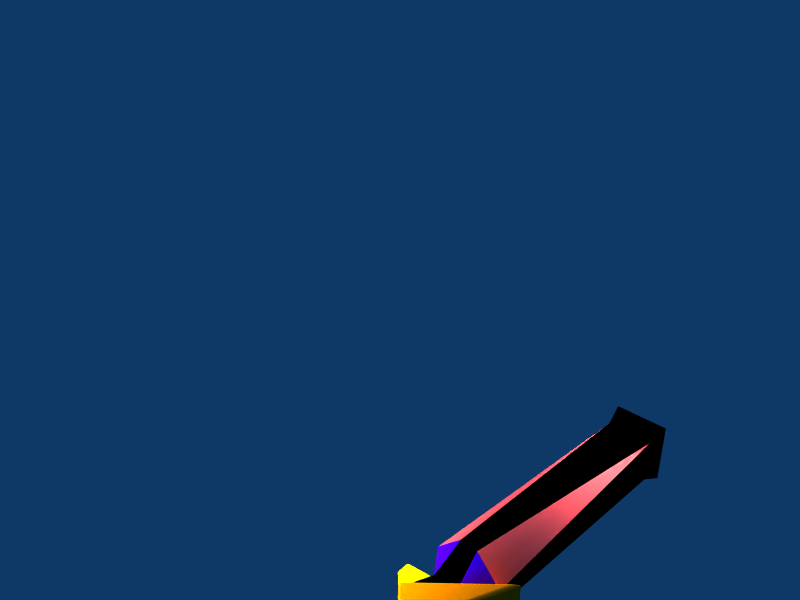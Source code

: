 # Source: sentinel.blend  (saved by Blender 2.43.0; exported with 4.5.12 LTS)
import bpy
from mathutils import Matrix  # noqa: F401  (used for matrix-valued properties, if any)

bpy.ops.wm.read_factory_settings(use_empty=True)
scene = bpy.context.scene
scene.name = 'Scene'

# ---- collections
col_collection_1 = bpy.data.collections.new('Collection 1'); scene.collection.children.link(col_collection_1)

# ---- materials (node trees are filled in below, after node groups)
mat_material_009 = bpy.data.materials.new('Material.009')
mat_material_009.alpha_threshold = 0.0
mat_material_009.diffuse_color = (0.0, 0.0, 0.0, 1.0)
mat_material_009.roughness = 0.5
mat_material_009.line_color = (0.0, 0.0, 0.0, 1.0)
mat_material_005 = bpy.data.materials.new('Material.005')
mat_material_005.alpha_threshold = 0.0
mat_material_005.diffuse_color = (1.0, 1.0, 0.0, 1.0)
mat_material_005.roughness = 0.5
mat_material_005.line_color = (0.0, 0.0, 0.0, 1.0)
mat_material_006 = bpy.data.materials.new('Material.006')
mat_material_006.alpha_threshold = 0.0
mat_material_006.diffuse_color = (0.0, 0.0, 1.0, 1.0)
mat_material_006.roughness = 0.5
mat_material_006.line_color = (0.0, 0.0, 0.0, 1.0)
mat_material_008 = bpy.data.materials.new('Material.008')
mat_material_008.alpha_threshold = 0.0
mat_material_008.diffuse_color = (0.0, 0.0, 0.0, 1.0)
mat_material_008.roughness = 0.5
mat_material_008.line_color = (0.0, 0.0, 0.0, 1.0)
mat_material_003 = bpy.data.materials.new('Material.003')
mat_material_003.alpha_threshold = 0.0
mat_material_003.diffuse_color = (0.8, 0.0, 0.0, 1.0)
mat_material_003.roughness = 0.5
mat_material_003.line_color = (0.0, 0.0, 0.0, 1.0)
mat_material_012 = bpy.data.materials.new('Material.012')
mat_material_012.alpha_threshold = 0.0
mat_material_012.diffuse_color = (0.0, 0.0, 0.0, 1.0)
mat_material_012.roughness = 0.5
mat_material_012.line_color = (0.0, 0.0, 0.0, 1.0)
mat_material = bpy.data.materials.new('Material')
mat_material.alpha_threshold = 0.0
mat_material.diffuse_color = (1.0, 0.4806, 0.0, 1.0)
mat_material.roughness = 0.5
mat_material.line_color = (0.0, 0.0, 0.0, 1.0)
mat_material_001 = bpy.data.materials.new('Material.001')
mat_material_001.alpha_threshold = 0.0
mat_material_001.diffuse_color = (1.0, 1.0, 1.0, 1.0)
mat_material_001.roughness = 0.5
mat_material_001.line_color = (0.0, 0.0, 0.0, 1.0)
mat_material_002 = bpy.data.materials.new('Material.002')
mat_material_002.alpha_threshold = 0.0
mat_material_002.diffuse_color = (1.0, 0.3, 0.3, 1.0)
mat_material_002.roughness = 0.5
mat_material_002.line_color = (0.0, 0.0, 0.0, 1.0)
mat_material_004 = bpy.data.materials.new('Material.004')
mat_material_004.alpha_threshold = 0.0
mat_material_004.diffuse_color = (0.2346, 0.0, 1.0, 1.0)
mat_material_004.roughness = 0.5
mat_material_004.line_color = (0.0, 0.0, 0.0, 1.0)
mat_material_007 = bpy.data.materials.new('Material.007')
mat_material_007.alpha_threshold = 0.0
mat_material_007.diffuse_color = (0.0, 0.0, 0.0, 1.0)
mat_material_007.roughness = 0.5
mat_material_007.line_color = (0.0, 0.0, 0.0, 1.0)

# ---- material node trees

# ---- world
world_world = bpy.data.worlds.new('World'); scene.world = world_world
world_world.color = (0.05656, 0.2208, 0.4)
world_world.use_sun_shadow = False
world_world.sun_shadow_jitter_overblur = 0.0
world_world.cycles.sampling_method = 'MANUAL'
world_world.cycles.sample_map_resolution = 256

# ---- cameras
cam_camera = bpy.data.cameras.new('Camera')
cam_camera.passepartout_alpha = 0.2
cam_camera.clip_end = 100.0
cam_camera.lens = 35.0
cam_camera.ortho_scale = 7.314
cam_camera.show_passepartout = False
cam_camera.show_safe_areas = True
cam_camera.dof.focus_distance = 0.0
cam_camera.dof.aperture_fstop = 128.0

# ---- lights
light_lamp_002 = bpy.data.lights.new('Lamp.002', 'POINT')
light_lamp_002.transmission_factor = 0.0
light_lamp_002.energy = 100.0
light_lamp_002.shadow_buffer_clip_start = 0.5
light_lamp_002.shadow_soft_size = 1.0
light_lamp_002.shadow_maximum_resolution = 0.006
light_lamp_002.use_absolute_resolution = True
light_lamp_002.cycles.use_multiple_importance_sampling = False
light_lamp_001 = bpy.data.lights.new('Lamp.001', 'POINT')
light_lamp_001.transmission_factor = 0.0
light_lamp_001.energy = 100.0
light_lamp_001.shadow_buffer_clip_start = 0.5
light_lamp_001.shadow_soft_size = 1.0
light_lamp_001.shadow_maximum_resolution = 0.006
light_lamp_001.use_absolute_resolution = True
light_lamp_001.cycles.use_multiple_importance_sampling = False
light_lamp = bpy.data.lights.new('Lamp', 'POINT')
light_lamp.transmission_factor = 0.0
light_lamp.energy = 100.0
light_lamp.shadow_buffer_clip_start = 0.5
light_lamp.shadow_soft_size = 1.0
light_lamp.shadow_maximum_resolution = 0.006
light_lamp.use_absolute_resolution = True
light_lamp.cycles.use_multiple_importance_sampling = False
light_spot = bpy.data.lights.new('Spot', 'POINT')
light_spot.transmission_factor = 0.0
light_spot.cutoff_distance = 30.0
light_spot.energy = 100.0
light_spot.shadow_buffer_clip_start = 1.001
light_spot.shadow_soft_size = 1.0
light_spot.shadow_maximum_resolution = 0.006
light_spot.use_absolute_resolution = True
light_spot.cycles.use_multiple_importance_sampling = False

# ---- meshes
me_cube_010 = bpy.data.meshes.new('Cube.010')
me_cube_010.from_pydata([(1.398, 1.41, -1.548), (1.398, 1.133, -1.548), (0.6859, 1.084, -1.119), (0.6863, 1.454, -1.119), (0.8546, 1.525, -0.6829), (0.8546, 1.039, -0.6829), (0.5914, 1.041, -0.6818), (0.5936, 1.525, -0.6826)], [], [(0, 1, 2, 3), (4, 7, 6, 5), (0, 4, 5, 1), (1, 5, 6, 2), (2, 6, 7, 3), (4, 0, 3, 7)])
me_cube_010.materials.append(mat_material_009)
me_cube_010.use_remesh_preserve_volume = False
me_cube_010.use_remesh_preserve_attributes = False
me_cube_010.use_mirror_vertex_groups = False
me_cube_010.update()
me_cube_008 = bpy.data.meshes.new('Cube.008')
me_cube_008.from_pydata([(0.9625, 1.437, -1.097), (0.9629, 1.1, -1.097), (0.5704, 1.128, -1.046), (0.5704, 1.418, -1.046), (0.8745, 1.493, -0.7122), (0.8745, 1.068, -0.7122), (0.5659, 1.149, -0.8763), (0.5659, 1.398, -0.8763), (1.56, 0.792, -5.602), (1.499, 0.9182, -5.271), (0.7862, 0.9182, -5.271), (0.7174, 0.792, -5.602), (1.56, 1.754, -5.602), (1.499, 1.625, -5.271), (0.7862, 1.625, -5.271), (0.7174, 1.754, -5.602), (0.7673, 1.11, -1.075), (0.9689, 1.269, -1.103), (0.767, 1.431, -1.075), (0.5654, 1.273, -1.048), (0.8774, 1.281, -0.7051), (0.7196, 1.104, -0.7906), (0.5618, 1.274, -0.8762), (0.7196, 1.45, -0.7906), (0.9233, 1.078, -0.9038), (0.923, 1.471, -0.904), (0.5636, 1.136, -0.9617), (0.5636, 1.411, -0.962), (0.769, 1.271, -1.086), (0.7178, 1.277, -0.7798), (0.9368, 1.275, -0.9017), (0.7434, 1.094, -0.9328), (0.5499, 1.273, -0.9641), (0.7433, 1.454, -0.933), (0.8757, 1.103, -1.09), (0.6588, 1.118, -1.06), (0.9687, 1.361, -1.103), (0.969, 1.176, -1.103), (0.8753, 1.437, -1.09), (0.6587, 1.426, -1.06), (0.5655, 1.194, -1.047), (0.5655, 1.353, -1.048), (0.8773, 1.399, -0.7052), (0.8774, 1.163, -0.7052), (0.8043, 1.081, -0.7446), (0.6349, 1.127, -0.8367), (0.5618, 1.206, -0.8762), (0.5618, 1.341, -0.8762), (0.8042, 1.478, -0.7446), (0.6349, 1.423, -0.8368), (0.9479, 1.088, -1.011), (0.8985, 1.069, -0.797), (0.9475, 1.455, -1.011), (0.8984, 1.487, -0.7971), (0.5646, 1.13, -1.008), (0.5627, 1.142, -0.9159), (0.5645, 1.417, -1.008), (0.5627, 1.405, -0.9161), (0.769, 1.185, -1.086), (0.8782, 1.269, -1.103), (0.7689, 1.357, -1.086), (0.6596, 1.272, -1.069), (0.634, 1.275, -0.8283), (0.7178, 1.371, -0.78), (0.8016, 1.28, -0.7316), (0.7178, 1.184, -0.78), (0.9111, 1.278, -0.7925), (0.9366, 1.381, -0.9018), (0.9622, 1.271, -1.011), (0.9367, 1.168, -0.9017), (0.7306, 1.093, -0.8564), (0.84, 1.078, -0.9172), (0.7562, 1.097, -1.009), (0.6468, 1.111, -0.9483), (0.55, 1.273, -0.9205), (0.5501, 1.201, -0.964), (0.5501, 1.273, -1.008), (0.5501, 1.346, -0.9641), (0.756, 1.448, -1.009), (0.8398, 1.471, -0.9174), (0.7306, 1.459, -0.8565), (0.6468, 1.436, -0.9486), (0.8783, 1.18, -1.103), (0.8781, 1.358, -1.103), (0.6596, 1.189, -1.068), (0.6596, 1.355, -1.069), (0.634, 1.355, -0.8284), (0.8016, 1.387, -0.7318), (0.634, 1.196, -0.8284), (0.8016, 1.172, -0.7318), (0.9109, 1.392, -0.7926), (0.9619, 1.371, -1.011), (0.911, 1.164, -0.7926), (0.9621, 1.172, -1.011), (0.8208, 1.072, -0.8245), (0.8592, 1.085, -1.01), (0.6404, 1.114, -0.8884), (0.6533, 1.109, -1.008), (0.5502, 1.204, -0.9204), (0.5503, 1.197, -1.008), (0.5502, 1.342, -0.9204), (0.5503, 1.35, -1.008), (0.8589, 1.459, -1.01), (0.8207, 1.482, -0.8246), (0.6531, 1.437, -1.009), (0.6404, 1.435, -0.8885), (0.9272, 1.1, -1.096), (0.8216, 1.107, -1.082), (0.6072, 1.122, -1.052), (0.7129, 1.114, -1.067), (0.9677, 1.405, -1.102), (0.9688, 1.315, -1.103), (0.9681, 1.132, -1.102), (0.969, 1.222, -1.103), (0.9267, 1.438, -1.097), (0.8213, 1.434, -1.083), (0.6071, 1.423, -1.053), (0.7127, 1.429, -1.068), (0.5662, 1.156, -1.047), (0.5654, 1.233, -1.047), (0.5662, 1.391, -1.047), (0.5654, 1.313, -1.048), (0.8769, 1.455, -0.7063), (0.8774, 1.34, -0.7051), (0.8769, 1.107, -0.7062), (0.8774, 1.222, -0.7051), (0.8448, 1.071, -0.7234), (0.762, 1.092, -0.7675), (0.5946, 1.139, -0.859), (0.6772, 1.116, -0.8137), (0.5624, 1.173, -0.8762), (0.5618, 1.24, -0.8762), (0.5624, 1.374, -0.8762), (0.5618, 1.307, -0.8762), (0.8447, 1.49, -0.7235), (0.762, 1.464, -0.7676), (0.5946, 1.41, -0.859), (0.6772, 1.437, -0.8137), (0.9589, 1.093, -1.061), (0.9356, 1.083, -0.9574), (0.8862, 1.065, -0.7465), (0.9109, 1.074, -0.8503), (0.9585, 1.446, -1.062), (0.9353, 1.463, -0.9576), (0.8861, 1.494, -0.7465), (0.9107, 1.479, -0.8504), (0.5657, 1.128, -1.029), (0.564, 1.133, -0.9847), (0.5629, 1.145, -0.8938), (0.5631, 1.139, -0.9388), (0.564, 1.414, -0.985), (0.5657, 1.419, -1.03), (0.5631, 1.408, -0.939), (0.5629, 1.402, -0.8939), (0.769, 1.228, -1.086), (0.7688, 1.143, -1.084), (0.8237, 1.27, -1.095), (0.9304, 1.269, -1.109), (0.7689, 1.314, -1.086), (0.7686, 1.398, -1.084), (0.7142, 1.271, -1.077), (0.607, 1.273, -1.059), (0.6758, 1.276, -0.8041), (0.5936, 1.274, -0.8525), (0.7178, 1.324, -0.7798), (0.718, 1.416, -0.7814), (0.7597, 1.278, -0.7556), (0.8424, 1.28, -0.7104), (0.7178, 1.231, -0.7798), (0.718, 1.139, -0.7814), (0.924, 1.276, -0.847), (0.8972, 1.28, -0.7408), (0.9368, 1.328, -0.9017), (0.9347, 1.432, -0.9021), (0.9496, 1.273, -0.9564), (0.9724, 1.27, -1.063), (0.9369, 1.221, -0.9017), (0.9349, 1.117, -0.902), (0.737, 1.094, -0.8945), (0.7245, 1.094, -0.8197), (0.7918, 1.086, -0.925), (0.8865, 1.072, -0.9097), (0.7498, 1.096, -0.971), (0.7624, 1.099, -1.046), (0.6951, 1.103, -0.9406), (0.6003, 1.121, -0.9558), (0.5499, 1.273, -0.9423), (0.5517, 1.273, -0.8986), (0.5499, 1.237, -0.964), (0.5519, 1.166, -0.9636), (0.5499, 1.273, -0.9859), (0.5522, 1.273, -1.029), (0.5519, 1.381, -0.9638), (0.5499, 1.31, -0.9641), (0.7497, 1.451, -0.9713), (0.7622, 1.444, -1.046), (0.7916, 1.462, -0.9252), (0.8863, 1.477, -0.9099), (0.7369, 1.456, -0.8947), (0.7244, 1.46, -0.8197), (0.6003, 1.426, -0.956), (0.6949, 1.445, -0.9408), (0.878, 1.137, -1.101), (0.9305, 1.178, -1.109), (0.8783, 1.225, -1.103), (0.8238, 1.183, -1.094), (0.8782, 1.314, -1.103), (0.9302, 1.359, -1.109), (0.8777, 1.401, -1.101), (0.8236, 1.357, -1.095), (0.6596, 1.149, -1.067), (0.7142, 1.187, -1.077), (0.6596, 1.231, -1.068), (0.607, 1.191, -1.059), (0.6596, 1.314, -1.069), (0.7141, 1.356, -1.077), (0.6594, 1.395, -1.067), (0.607, 1.354, -1.059), (0.5936, 1.347, -0.8526), (0.6341, 1.393, -0.8296), (0.6758, 1.363, -0.8042), (0.634, 1.315, -0.8283), (0.7598, 1.379, -0.7557), (0.802, 1.438, -0.7335), (0.8425, 1.394, -0.7105), (0.8016, 1.333, -0.7316), (0.5936, 1.202, -0.8526), (0.634, 1.236, -0.8283), (0.6758, 1.19, -0.8042), (0.6341, 1.158, -0.8296), (0.7598, 1.178, -0.7557), (0.8016, 1.226, -0.7316), (0.8425, 1.167, -0.7105), (0.802, 1.121, -0.7335), (0.8971, 1.397, -0.7409), (0.9092, 1.447, -0.7932), (0.9238, 1.387, -0.8471), (0.9111, 1.335, -0.7925), (0.9493, 1.376, -0.9565), (0.9599, 1.418, -1.011), (0.9721, 1.365, -1.063), (0.9621, 1.321, -1.011), (0.8971, 1.163, -0.7409), (0.9111, 1.221, -0.7925), (0.9239, 1.166, -0.847), (0.9093, 1.11, -0.7932), (0.9495, 1.17, -0.9564), (0.9622, 1.222, -1.011), (0.9723, 1.174, -1.063), (0.9602, 1.124, -1.011), (0.8116, 1.07, -0.7798), (0.8643, 1.063, -0.8091), (0.8304, 1.075, -0.8708), (0.7758, 1.082, -0.8404), (0.8496, 1.081, -0.9637), (0.9088, 1.081, -1.01), (0.8685, 1.09, -1.055), (0.8078, 1.091, -1.01), (0.6373, 1.117, -0.8595), (0.6854, 1.103, -0.8724), (0.6436, 1.113, -0.9183), (0.597, 1.126, -0.9038), (0.6501, 1.11, -0.9783), (0.7047, 1.103, -1.009), (0.6564, 1.109, -1.037), (0.6037, 1.116, -1.008), (0.5518, 1.206, -0.8985), (0.5519, 1.171, -0.9197), (0.5501, 1.203, -0.9422), (0.5501, 1.239, -0.9204), (0.5501, 1.199, -0.9858), (0.5522, 1.16, -1.007), (0.5524, 1.195, -1.029), (0.5501, 1.235, -1.008), (0.5518, 1.341, -0.8985), (0.5501, 1.308, -0.9205), (0.5501, 1.344, -0.9423), (0.5519, 1.376, -0.9198), (0.5501, 1.348, -0.9859), (0.5501, 1.312, -1.008), (0.5524, 1.351, -1.029), (0.5522, 1.386, -1.008), (0.8681, 1.452, -1.055), (0.9084, 1.462, -1.011), (0.8494, 1.465, -0.9639), (0.8076, 1.454, -1.01), (0.8302, 1.477, -0.8709), (0.8641, 1.492, -0.8092), (0.8115, 1.486, -0.7799), (0.7757, 1.471, -0.8405), (0.6562, 1.436, -1.038), (0.7045, 1.442, -1.009), (0.65, 1.436, -0.9786), (0.6036, 1.43, -1.008), (0.6436, 1.436, -0.9185), (0.6854, 1.447, -0.8726), (0.6373, 1.433, -0.8596), (0.597, 1.422, -0.9039), (0.9301, 1.134, -1.107), (0.9305, 1.223, -1.109), (0.8235, 1.14, -1.093), (0.8238, 1.226, -1.095), (0.9303, 1.314, -1.109), (0.9297, 1.403, -1.108), (0.8237, 1.314, -1.095), (0.8232, 1.4, -1.093), (0.7141, 1.146, -1.076), (0.7142, 1.229, -1.077), (0.607, 1.152, -1.058), (0.607, 1.232, -1.059), (0.7142, 1.314, -1.077), (0.7139, 1.396, -1.076), (0.607, 1.313, -1.059), (0.607, 1.393, -1.059), (0.5938, 1.382, -0.8534), (0.676, 1.404, -0.8055), (0.5936, 1.311, -0.8525), (0.6758, 1.32, -0.8041), (0.7601, 1.427, -0.7574), (0.8428, 1.449, -0.7123), (0.7597, 1.329, -0.7556), (0.8424, 1.337, -0.7104), (0.5936, 1.238, -0.8525), (0.6758, 1.233, -0.8041), (0.5938, 1.167, -0.8534), (0.676, 1.149, -0.8055), (0.7597, 1.228, -0.7556), (0.8424, 1.223, -0.7104), (0.7601, 1.13, -0.7574), (0.8428, 1.112, -0.7123), (0.8956, 1.453, -0.7417), (0.922, 1.44, -0.8475), (0.8972, 1.339, -0.7408), (0.924, 1.332, -0.847), (0.9474, 1.425, -0.9567), (0.9702, 1.411, -1.063), (0.9496, 1.325, -0.9564), (0.9723, 1.318, -1.063), (0.8972, 1.221, -0.7408), (0.924, 1.221, -0.847), (0.8956, 1.107, -0.7417), (0.9221, 1.113, -0.8474), (0.9497, 1.221, -0.9564), (0.9724, 1.222, -1.063), (0.9476, 1.121, -0.9565), (0.9705, 1.128, -1.063), (0.8535, 1.061, -0.7608), (0.8754, 1.068, -0.8593), (0.7681, 1.082, -0.7997), (0.7838, 1.084, -0.8826), (0.8977, 1.076, -0.9601), (0.9194, 1.087, -1.059), (0.7998, 1.088, -0.9673), (0.8155, 1.094, -1.05), (0.6808, 1.105, -0.8396), (0.6902, 1.103, -0.9064), (0.5955, 1.129, -0.8787), (0.5986, 1.123, -0.9298), (0.6999, 1.103, -0.9747), (0.7093, 1.104, -1.042), (0.602, 1.118, -0.9819), (0.6054, 1.115, -1.033), (0.5533, 1.173, -0.8978), (0.5519, 1.168, -0.9417), (0.5517, 1.24, -0.8985), (0.5499, 1.238, -0.9422), (0.552, 1.163, -0.9856), (0.5542, 1.158, -1.029), (0.5499, 1.236, -0.9858), (0.5522, 1.234, -1.029), (0.5517, 1.307, -0.8986), (0.5499, 1.309, -0.9423), (0.5533, 1.374, -0.8979), (0.5519, 1.378, -0.9418), (0.5499, 1.311, -0.9859), (0.5522, 1.312, -1.029), (0.552, 1.384, -0.9858), (0.5542, 1.389, -1.029), (0.919, 1.454, -1.059), (0.8974, 1.47, -0.9604), (0.8152, 1.448, -1.051), (0.7996, 1.458, -0.9676), (0.8752, 1.484, -0.8595), (0.8534, 1.497, -0.7608), (0.7837, 1.467, -0.8828), (0.768, 1.473, -0.7998), (0.7091, 1.44, -1.042), (0.6997, 1.444, -0.9749), (0.6053, 1.43, -1.033), (0.6019, 1.428, -0.9822), (0.6902, 1.446, -0.9066), (0.6808, 1.446, -0.8397), (0.5986, 1.424, -0.9299), (0.5955, 1.419, -0.8788)], [], [(10, 11, 8, 9), (12, 15, 14, 13), (8, 12, 13, 9), (9, 13, 14, 10), (10, 14, 15, 11), (11, 15, 12, 8), (112, 1, 106, 298), (37, 112, 298, 203), (298, 106, 34, 202), (203, 298, 202, 82), (113, 37, 203, 299), (17, 113, 299, 157), (299, 203, 82, 204), (157, 299, 204, 59), (202, 34, 107, 300), (82, 202, 300, 205), (300, 107, 16, 155), (205, 300, 155, 58), (204, 82, 205, 301), (59, 204, 301, 156), (301, 205, 58, 154), (156, 301, 154, 28), (111, 17, 157, 302), (36, 111, 302, 207), (302, 157, 59, 206), (207, 302, 206, 83), (110, 36, 207, 303), (0, 110, 303, 114), (303, 207, 83, 208), (114, 303, 208, 38), (206, 59, 156, 304), (83, 206, 304, 209), (304, 156, 28, 158), (209, 304, 158, 60), (208, 83, 209, 305), (38, 208, 305, 115), (305, 209, 60, 159), (115, 305, 159, 18), (155, 16, 109, 306), (58, 155, 306, 211), (306, 109, 35, 210), (211, 306, 210, 84), (154, 58, 211, 307), (28, 154, 307, 160), (307, 211, 84, 212), (160, 307, 212, 61), (210, 35, 108, 308), (84, 210, 308, 213), (308, 108, 2, 118), (213, 308, 118, 40), (212, 84, 213, 309), (61, 212, 309, 161), (309, 213, 40, 119), (161, 309, 119, 19), (158, 28, 160, 310), (60, 158, 310, 215), (310, 160, 61, 214), (215, 310, 214, 85), (159, 60, 215, 311), (18, 159, 311, 117), (311, 215, 85, 216), (117, 311, 216, 39), (214, 61, 161, 312), (85, 214, 312, 217), (312, 161, 19, 121), (217, 312, 121, 41), (216, 85, 217, 313), (39, 216, 313, 116), (313, 217, 41, 120), (116, 313, 120, 3), (136, 7, 132, 314), (49, 136, 314, 219), (314, 132, 47, 218), (219, 314, 218, 86), (137, 49, 219, 315), (23, 137, 315, 165), (315, 219, 86, 220), (165, 315, 220, 63), (218, 47, 133, 316), (86, 218, 316, 221), (316, 133, 22, 163), (221, 316, 163, 62), (220, 86, 221, 317), (63, 220, 317, 164), (317, 221, 62, 162), (164, 317, 162, 29), (135, 23, 165, 318), (48, 135, 318, 223), (318, 165, 63, 222), (223, 318, 222, 87), (134, 48, 223, 319), (4, 134, 319, 122), (319, 223, 87, 224), (122, 319, 224, 42), (222, 63, 164, 320), (87, 222, 320, 225), (320, 164, 29, 166), (225, 320, 166, 64), (224, 87, 225, 321), (42, 224, 321, 123), (321, 225, 64, 167), (123, 321, 167, 20), (163, 22, 131, 322), (62, 163, 322, 227), (322, 131, 46, 226), (227, 322, 226, 88), (162, 62, 227, 323), (29, 162, 323, 168), (323, 227, 88, 228), (168, 323, 228, 65), (226, 46, 130, 324), (88, 226, 324, 229), (324, 130, 6, 128), (229, 324, 128, 45), (228, 88, 229, 325), (65, 228, 325, 169), (325, 229, 45, 129), (169, 325, 129, 21), (166, 29, 168, 326), (64, 166, 326, 231), (326, 168, 65, 230), (231, 326, 230, 89), (167, 64, 231, 327), (20, 167, 327, 125), (327, 231, 89, 232), (125, 327, 232, 43), (230, 65, 169, 328), (89, 230, 328, 233), (328, 169, 21, 127), (233, 328, 127, 44), (232, 89, 233, 329), (43, 232, 329, 124), (329, 233, 44, 126), (124, 329, 126, 5), (144, 4, 122, 330), (53, 144, 330, 235), (330, 122, 42, 234), (235, 330, 234, 90), (145, 53, 235, 331), (25, 145, 331, 173), (331, 235, 90, 236), (173, 331, 236, 67), (234, 42, 123, 332), (90, 234, 332, 237), (332, 123, 20, 171), (237, 332, 171, 66), (236, 90, 237, 333), (67, 236, 333, 172), (333, 237, 66, 170), (172, 333, 170, 30), (143, 25, 173, 334), (52, 143, 334, 239), (334, 173, 67, 238), (239, 334, 238, 91), (142, 52, 239, 335), (0, 142, 335, 110), (335, 239, 91, 240), (110, 335, 240, 36), (238, 67, 172, 336), (91, 238, 336, 241), (336, 172, 30, 174), (241, 336, 174, 68), (240, 91, 241, 337), (36, 240, 337, 111), (337, 241, 68, 175), (111, 337, 175, 17), (171, 20, 125, 338), (66, 171, 338, 243), (338, 125, 43, 242), (243, 338, 242, 92), (170, 66, 243, 339), (30, 170, 339, 176), (339, 243, 92, 244), (176, 339, 244, 69), (242, 43, 124, 340), (92, 242, 340, 245), (340, 124, 5, 140), (245, 340, 140, 51), (244, 92, 245, 341), (69, 244, 341, 177), (341, 245, 51, 141), (177, 341, 141, 24), (174, 30, 176, 342), (68, 174, 342, 247), (342, 176, 69, 246), (247, 342, 246, 93), (175, 68, 247, 343), (17, 175, 343, 113), (343, 247, 93, 248), (113, 343, 248, 37), (246, 69, 177, 344), (93, 246, 344, 249), (344, 177, 24, 139), (249, 344, 139, 50), (248, 93, 249, 345), (37, 248, 345, 112), (345, 249, 50, 138), (112, 345, 138, 1), (140, 5, 126, 346), (51, 140, 346, 251), (346, 126, 44, 250), (251, 346, 250, 94), (141, 51, 251, 347), (24, 141, 347, 181), (347, 251, 94, 252), (181, 347, 252, 71), (250, 44, 127, 348), (94, 250, 348, 253), (348, 127, 21, 179), (253, 348, 179, 70), (252, 94, 253, 349), (71, 252, 349, 180), (349, 253, 70, 178), (180, 349, 178, 31), (139, 24, 181, 350), (50, 139, 350, 255), (350, 181, 71, 254), (255, 350, 254, 95), (138, 50, 255, 351), (1, 138, 351, 106), (351, 255, 95, 256), (106, 351, 256, 34), (254, 71, 180, 352), (95, 254, 352, 257), (352, 180, 31, 182), (257, 352, 182, 72), (256, 95, 257, 353), (34, 256, 353, 107), (353, 257, 72, 183), (107, 353, 183, 16), (179, 21, 129, 354), (70, 179, 354, 259), (354, 129, 45, 258), (259, 354, 258, 96), (178, 70, 259, 355), (31, 178, 355, 184), (355, 259, 96, 260), (184, 355, 260, 73), (258, 45, 128, 356), (96, 258, 356, 261), (356, 128, 6, 148), (261, 356, 148, 55), (260, 96, 261, 357), (73, 260, 357, 185), (357, 261, 55, 149), (185, 357, 149, 26), (182, 31, 184, 358), (72, 182, 358, 263), (358, 184, 73, 262), (263, 358, 262, 97), (183, 72, 263, 359), (16, 183, 359, 109), (359, 263, 97, 264), (109, 359, 264, 35), (262, 73, 185, 360), (97, 262, 360, 265), (360, 185, 26, 147), (265, 360, 147, 54), (264, 97, 265, 361), (35, 264, 361, 108), (361, 265, 54, 146), (108, 361, 146, 2), (148, 6, 130, 362), (55, 148, 362, 267), (362, 130, 46, 266), (267, 362, 266, 98), (149, 55, 267, 363), (26, 149, 363, 189), (363, 267, 98, 268), (189, 363, 268, 75), (266, 46, 131, 364), (98, 266, 364, 269), (364, 131, 22, 187), (269, 364, 187, 74), (268, 98, 269, 365), (75, 268, 365, 188), (365, 269, 74, 186), (188, 365, 186, 32), (147, 26, 189, 366), (54, 147, 366, 271), (366, 189, 75, 270), (271, 366, 270, 99), (146, 54, 271, 367), (2, 146, 367, 118), (367, 271, 99, 272), (118, 367, 272, 40), (270, 75, 188, 368), (99, 270, 368, 273), (368, 188, 32, 190), (273, 368, 190, 76), (272, 99, 273, 369), (40, 272, 369, 119), (369, 273, 76, 191), (119, 369, 191, 19), (187, 22, 133, 370), (74, 187, 370, 275), (370, 133, 47, 274), (275, 370, 274, 100), (186, 74, 275, 371), (32, 186, 371, 193), (371, 275, 100, 276), (193, 371, 276, 77), (274, 47, 132, 372), (100, 274, 372, 277), (372, 132, 7, 153), (277, 372, 153, 57), (276, 100, 277, 373), (77, 276, 373, 192), (373, 277, 57, 152), (192, 373, 152, 27), (190, 32, 193, 374), (76, 190, 374, 279), (374, 193, 77, 278), (279, 374, 278, 101), (191, 76, 279, 375), (19, 191, 375, 121), (375, 279, 101, 280), (121, 375, 280, 41), (278, 77, 192, 376), (101, 278, 376, 281), (376, 192, 27, 150), (281, 376, 150, 56), (280, 101, 281, 377), (41, 280, 377, 120), (377, 281, 56, 151), (120, 377, 151, 3), (142, 0, 114, 378), (52, 142, 378, 283), (378, 114, 38, 282), (283, 378, 282, 102), (143, 52, 283, 379), (25, 143, 379, 197), (379, 283, 102, 284), (197, 379, 284, 79), (282, 38, 115, 380), (102, 282, 380, 285), (380, 115, 18, 195), (285, 380, 195, 78), (284, 102, 285, 381), (79, 284, 381, 196), (381, 285, 78, 194), (196, 381, 194, 33), (145, 25, 197, 382), (53, 145, 382, 287), (382, 197, 79, 286), (287, 382, 286, 103), (144, 53, 287, 383), (4, 144, 383, 134), (383, 287, 103, 288), (134, 383, 288, 48), (286, 79, 196, 384), (103, 286, 384, 289), (384, 196, 33, 198), (289, 384, 198, 80), (288, 103, 289, 385), (48, 288, 385, 135), (385, 289, 80, 199), (135, 385, 199, 23), (195, 18, 117, 386), (78, 195, 386, 291), (386, 117, 39, 290), (291, 386, 290, 104), (194, 78, 291, 387), (33, 194, 387, 201), (387, 291, 104, 292), (201, 387, 292, 81), (290, 39, 116, 388), (104, 290, 388, 293), (388, 116, 3, 151), (293, 388, 151, 56), (292, 104, 293, 389), (81, 292, 389, 200), (389, 293, 56, 150), (200, 389, 150, 27), (198, 33, 201, 390), (80, 198, 390, 295), (390, 201, 81, 294), (295, 390, 294, 105), (199, 80, 295, 391), (23, 199, 391, 137), (391, 295, 105, 296), (137, 391, 296, 49), (294, 81, 200, 392), (105, 294, 392, 297), (392, 200, 27, 152), (297, 392, 152, 57), (296, 105, 297, 393), (49, 296, 393, 136), (393, 297, 57, 153), (136, 393, 153, 7)])
me_cube_008.polygons.foreach_set('use_smooth', [True] * 390)
me_cube_008.polygons.foreach_set('material_index', [2, 2, 2, 2, 2, 2, 0, 0, 0, 0, 0, 0, 0, 0, 0, 0, 0, 0, 0, 0, 0, 0, 0, 0, 0, 0, 0, 0, 0, 0, 0, 0, 0, 0, 0, 0, 0, 0, 0, 0, 0, 0, 0, 0, 0, 0, 0, 0, 0, 0, 0, 0, 0, 0, 0, 0, 0, 0, 0, 0, 0, 0, 0, 0, 0, 0, 0, 0, 0, 0, 0, 0, 0, 0, 0, 0, 0, 0, 0, 0, 0, 0, 0, 0, 0, 0, 0, 0, 0, 0, 0, 0, 0, 0, 0, 0, 0, 0, 0, 0, 0, 0, 0, 0, 0, 0, 0, 0, 0, 0, 0, 0, 0, 0, 0, 0, 0, 0, 0, 0, 0, 0, 0, 0, 0, 0, 0, 0, 0, 0, 0, 0, 0, 0, 0, 0, 0, 0, 0, 0, 0, 0, 0, 0, 0, 0, 0, 0, 0, 0, 0, 0, 0, 0, 0, 0, 0, 0, 0, 0, 0, 0, 0, 0, 0, 0, 0, 0, 0, 0, 0, 0, 0, 0, 0, 0, 0, 0, 0, 0, 0, 0, 0, 0, 0, 0, 0, 0, 0, 0, 0, 0, 0, 0, 0, 0, 0, 0, 0, 0, 0, 0, 0, 0, 0, 0, 0, 0, 0, 0, 0, 0, 0, 0, 0, 0, 0, 0, 0, 0, 0, 0, 0, 0, 0, 0, 0, 0, 0, 0, 0, 0, 0, 0, 0, 0, 0, 0, 0, 0, 0, 0, 0, 0, 0, 0, 0, 0, 0, 0, 0, 0, 0, 0, 0, 0, 0, 0, 0, 0, 0, 0, 0, 0, 0, 0, 0, 0, 0, 0, 0, 0, 0, 0, 0, 0, 0, 0, 0, 0, 0, 0, 0, 0, 0, 0, 0, 0, 0, 0, 0, 0, 0, 0, 0, 0, 0, 0, 0, 0, 0, 0, 0, 0, 0, 0, 0, 0, 0, 0, 0, 0, 0, 0, 0, 0, 0, 0, 0, 0, 0, 0, 0, 0, 0, 0, 0, 0, 0, 0, 0, 0, 0, 0, 0, 0, 0, 0, 0, 0, 0, 0, 0, 0, 0, 0, 0, 0, 0, 0, 0, 0, 0, 0, 0, 0, 0, 0, 0, 0, 0, 0, 0, 0, 0, 0, 0, 0, 0, 0, 0, 0, 0, 0, 0, 0, 0, 0, 0, 0, 0, 0, 0, 0, 0, 0, 0, 0, 0, 0])
me_cube_008.materials.append(mat_material_005)
me_cube_008.materials.append(mat_material_006)
me_cube_008.materials.append(mat_material_008)
me_cube_008.use_remesh_preserve_volume = False
me_cube_008.use_remesh_preserve_attributes = False
me_cube_008.use_mirror_vertex_groups = False
me_cube_008.update()
me_cube_007 = bpy.data.meshes.new('Cube.007')
me_cube_007.from_pydata([], [], [])
me_cube_007.use_remesh_preserve_volume = False
me_cube_007.use_remesh_preserve_attributes = False
me_cube_007.use_mirror_vertex_groups = False
me_cube_007.update()
me_tube_001 = bpy.data.meshes.new('Tube.001')
me_tube_001.from_pydata([], [], [])
me_tube_001.use_remesh_preserve_volume = False
me_tube_001.use_remesh_preserve_attributes = False
me_tube_001.use_mirror_vertex_groups = False
me_tube_001.update()
me_cylinder_002 = bpy.data.meshes.new('Cylinder.002')
me_cylinder_002.from_pydata([(-1.158, -2.446, 0.1113), (-1.977, -3.661, 0.4952), (-2.395, -3.226, 0.4195), (-1.944, -3.696, 0.5595), (-1.024, -2.33, 0.128), (-1.024, -2.33, 1.28), (-1.944, -3.696, 0.8819), (-2.434, -3.25, 0.4865), (-2.002, -3.701, 0.5648), (-2.001, -3.701, 0.8774), (-2.434, -3.25, 0.9572), (-1.038, -2.316, 0.1252), (-2.427, -3.193, 0.4715), (-2.427, -3.193, 0.9715), (-1.037, -2.316, 1.283), (-2.394, -3.226, 1.023), (-1.976, -3.661, 0.9461), (-1.158, -2.446, 1.301), (-1.958, -3.68, 0.5118), (-1.097, -2.401, 0.1077), (-1.069, -2.377, 0.1112), (-1.951, -3.687, 0.5252), (-1.991, -3.683, 0.5142), (-2.417, -3.239, 0.4372), (-2.426, -3.245, 0.4529), (-1.996, -3.692, 0.5306), (-1.112, -2.385, 0.1063), (-1.093, -2.364, 0.1085), (-2.419, -3.201, 0.439), (-2.414, -3.206, 0.4306), (-1.068, -2.377, 1.298), (-1.951, -3.687, 0.916), (-1.958, -3.68, 0.9295), (-1.096, -2.401, 1.303), (-1.968, -3.71, 0.5645), (-1.976, -3.71, 0.5653), (-1.976, -3.71, 0.8767), (-1.968, -3.71, 0.8773), (-1.996, -3.692, 0.9115), (-2.425, -3.245, 0.9907), (-2.416, -3.239, 1.006), (-1.99, -3.683, 0.9274), (-2.443, -3.224, 0.4809), (-2.442, -3.216, 0.4788), (-2.442, -3.216, 0.9646), (-2.443, -3.224, 0.9627), (-1.092, -2.365, 1.301), (-2.418, -3.201, 1.004), (-2.413, -3.206, 1.012), (-1.112, -2.385, 1.304), (-1.972, -3.703, 0.5325), (-2.435, -3.22, 0.4479), (-1.972, -3.703, 0.9092), (-2.435, -3.22, 0.9955), (-1.137, -2.432, 0.1082), (-1.97, -3.669, 0.4988), (-1.964, -3.674, 0.5039), (-1.118, -2.418, 0.1071), (-1.982, -3.669, 0.4999), (-1.986, -3.676, 0.5059), (-2.41, -3.235, 0.4292), (-2.403, -3.231, 0.4237), (-1.144, -2.425, 0.1074), (-1.13, -2.407, 0.1059), (-2.407, -3.213, 0.4242), (-2.402, -3.219, 0.4208), (-1.945, -3.694, 0.5468), (-1.036, -2.343, 0.1202), (-1.05, -2.358, 0.1151), (-1.947, -3.691, 0.5362), (-1.021, -2.32, 0.1252), (-1.021, -2.317, 0.1244), (-1.02, -2.317, 1.284), (-1.02, -2.32, 1.283), (-1.035, -2.343, 1.289), (-1.049, -2.358, 1.294), (-1.947, -3.691, 0.905), (-1.945, -3.694, 0.8945), (-1.951, -3.702, 0.5617), (-1.958, -3.707, 0.5632), (-1.958, -3.707, 0.8785), (-1.951, -3.702, 0.8799), (-2.433, -3.249, 0.4742), (-2.43, -3.248, 0.4637), (-1.999, -3.696, 0.5417), (-2.001, -3.699, 0.5523), (-1.993, -3.706, 0.5655), (-1.986, -3.709, 0.5656), (-1.985, -3.709, 0.8764), (-1.993, -3.706, 0.8766), (-2.001, -3.699, 0.8898), (-1.999, -3.696, 0.9005), (-2.43, -3.248, 0.98), (-2.432, -3.249, 0.9695), (-2.439, -3.242, 0.4849), (-2.442, -3.234, 0.4832), (-2.442, -3.234, 0.9604), (-2.439, -3.242, 0.9588), (-1.055, -2.329, 0.1175), (-1.071, -2.344, 0.1125), (-2.423, -3.197, 0.4493), (-2.426, -3.194, 0.4591), (-2.434, -3.2, 0.474), (-2.439, -3.207, 0.4762), (-2.438, -3.207, 0.9672), (-2.434, -3.2, 0.9692), (-2.425, -3.194, 0.9838), (-1.054, -2.329, 1.291), (-1.071, -2.344, 1.297), (-2.423, -3.197, 0.9936), (-1.028, -2.313, 0.1236), (-1.025, -2.313, 0.1233), (-1.025, -2.313, 1.285), (-1.027, -2.313, 1.285), (-2.403, -3.231, 1.019), (-2.409, -3.235, 1.014), (-1.986, -3.676, 0.9357), (-1.982, -3.669, 0.9416), (-1.969, -3.668, 0.9425), (-1.964, -3.674, 0.9374), (-1.117, -2.418, 1.304), (-1.136, -2.432, 1.303), (-2.401, -3.219, 1.022), (-2.407, -3.213, 1.019), (-1.129, -2.407, 1.305), (-1.143, -2.425, 1.304), (-1.059, -2.358, 0.1047), (-1.055, -2.354, 0.1045), (-1.055, -2.355, 0.1051), (-1.963, -3.69, 0.5192), (-1.967, -3.698, 0.5281), (-1.959, -3.694, 0.5277), (-2.425, -3.233, 0.4404), (-2.432, -3.227, 0.4472), (-2.43, -3.236, 0.4502), (-1.984, -3.691, 0.5205), (-1.978, -3.699, 0.5287), (-1.979, -3.7, 0.5308), (-1.988, -3.697, 0.5311), (-1.076, -2.358, 0.1029), (-2.426, -3.208, 0.4415), (-2.423, -3.211, 0.4368), (-2.43, -3.214, 0.4434), (-1.958, -3.694, 0.9138), (-1.966, -3.699, 0.9123), (-1.967, -3.698, 0.9135), (-1.963, -3.69, 0.9223), (-1.055, -2.355, 1.304), (-1.054, -2.354, 1.305), (-1.058, -2.358, 1.305), (-1.969, -3.708, 0.5522), (-1.974, -3.709, 0.5527), (-1.972, -3.706, 0.5427), (-1.974, -3.709, 0.8892), (-1.969, -3.708, 0.8896), (-1.972, -3.706, 0.8991), (-2.43, -3.236, 0.9933), (-2.432, -3.227, 0.9962), (-2.431, -3.226, 0.9972), (-2.424, -3.233, 1.003), (-1.988, -3.697, 0.9109), (-1.984, -3.691, 0.9212), (-1.978, -3.699, 0.913), (-1.979, -3.7, 0.9111), (-2.441, -3.222, 0.4677), (-2.441, -3.218, 0.4666), (-2.439, -3.22, 0.4587), (-2.44, -3.218, 0.9769), (-2.441, -3.222, 0.9758), (-2.438, -3.22, 0.9846), (-2.425, -3.208, 1.002), (-2.429, -3.214, 0.9999), (-2.423, -3.211, 1.006), (-1.075, -2.358, 1.307), (-1.115, -2.404, 0.1039), (-1.106, -2.392, 0.1023), (-1.088, -2.377, 0.1024), (-1.103, -2.395, 0.1026), (-1.975, -3.677, 0.5043), (-1.969, -3.683, 0.5089), (-1.974, -3.691, 0.5181), (-1.979, -3.684, 0.5098), (-2.41, -3.224, 0.4257), (-2.417, -3.228, 0.4308), (-2.424, -3.222, 0.4367), (-2.416, -3.218, 0.4287), (-1.953, -3.701, 0.5494), (-1.955, -3.698, 0.5383), (-1.963, -3.703, 0.5399), (-1.96, -3.705, 0.5509), (-1.025, -2.324, 0.1155), (-1.046, -2.345, 0.1081), (-1.045, -2.342, 0.1051), (-1.045, -2.345, 1.301), (-1.044, -2.342, 1.304), (-1.025, -2.323, 1.292), (-1.952, -3.701, 0.8921), (-1.96, -3.705, 0.8907), (-1.963, -3.703, 0.9017), (-1.955, -3.698, 0.9032), (-2.438, -3.241, 0.4725), (-2.441, -3.233, 0.4706), (-2.437, -3.23, 0.4589), (-2.435, -3.239, 0.4616), (-1.992, -3.704, 0.5532), (-1.991, -3.702, 0.542), (-1.982, -3.704, 0.5418), (-1.984, -3.708, 0.5533), (-1.992, -3.704, 0.8889), (-1.99, -3.702, 0.9001), (-1.982, -3.704, 0.9002), (-1.984, -3.707, 0.8887), (-2.437, -3.241, 0.9712), (-2.435, -3.239, 0.982), (-2.437, -3.23, 0.9846), (-2.44, -3.233, 0.973), (-1.039, -2.325, 0.1114), (-1.051, -2.336, 0.1044), (-1.055, -2.338, 0.1072), (-2.433, -3.201, 0.4617), (-2.43, -3.204, 0.4515), (-2.435, -3.211, 0.4537), (-2.437, -3.208, 0.4639), (-2.432, -3.201, 0.9815), (-2.437, -3.208, 0.9794), (-2.434, -3.211, 0.9896), (-2.43, -3.204, 0.9916), (-1.039, -2.325, 1.297), (-1.05, -2.336, 1.304), (-1.054, -2.338, 1.302), (-2.41, -3.224, 1.017), (-2.417, -3.228, 1.012), (-2.423, -3.222, 1.006), (-2.416, -3.218, 1.014), (-1.975, -3.677, 0.9371), (-1.969, -3.683, 0.9325), (-1.973, -3.691, 0.9235), (-1.979, -3.683, 0.9318), (-1.115, -2.404, 1.307), (-1.105, -2.392, 1.308), (-1.087, -2.377, 1.308), (-1.102, -2.395, 1.308), (-1.066, -2.357, 0.1038), (-1.066, -2.357, 1.306)], [], [(0, 1, 2), (3, 4, 5, 6), (7, 8, 9, 10), (11, 12, 13, 14), (15, 16, 17), (18, 19, 20, 21), (22, 25, 24, 23), (26, 29, 28, 27), (30, 33, 32, 31), (34, 37, 36, 35), (38, 41, 40, 39), (42, 45, 44, 43), (46, 47, 48, 49), (54, 57, 56, 55), (58, 59, 60, 61), (62, 65, 64, 63), (66, 69, 68, 67), (70, 71, 72, 73), (74, 75, 76, 77), (78, 81, 80, 79), (82, 83, 84, 85), (86, 87, 88, 89), (90, 91, 92, 93), (94, 97, 96, 95), (98, 99, 100, 101), (102, 103, 104, 105), (106, 109, 108, 107), (110, 113, 112, 111), (114, 115, 116, 117), (118, 119, 120, 121), (122, 125, 124, 123), (126, 127, 128), (129, 131, 130), (132, 134, 133), (135, 136, 137, 138), (140, 141, 142), (143, 146, 145, 144), (147, 148, 149), (150, 151, 152), (153, 154, 155), (156, 159, 158, 157), (160, 163, 162, 161), (164, 165, 166), (167, 168, 169), (170, 171, 172), (174, 175, 176, 177), (178, 179, 180, 181), (182, 183, 184, 185), (186, 189, 188, 187), (190, 191, 192), (195, 194, 193), (196, 199, 198, 197), (200, 201, 202, 203), (204, 205, 206, 207), (208, 211, 210, 209), (212, 213, 214, 215), (216, 217, 218), (219, 220, 221, 222), (223, 224, 225, 226), (227, 229, 228), (230, 233, 232, 231), (234, 237, 236, 235), (238, 241, 240, 239), (1, 0, 54, 55), (1, 58, 61, 2), (0, 2, 65, 62), (4, 3, 66, 67), (4, 70, 73, 5), (5, 74, 77, 6), (3, 6, 81, 78), (8, 7, 82, 85), (8, 86, 89, 9), (9, 90, 93, 10), (10, 97, 94, 7), (11, 98, 101, 12), (12, 102, 105, 13), (13, 106, 107, 14), (11, 14, 113, 110), (15, 114, 117, 16), (16, 118, 121, 17), (15, 17, 125, 122), (18, 56, 57, 19), (19, 126, 128, 20), (20, 68, 69, 21), (18, 21, 131, 129), (22, 23, 60, 59), (23, 24, 134, 132), (24, 25, 84, 83), (22, 135, 138, 25), (26, 27, 139), (27, 28, 100, 99), (28, 29, 141, 140), (26, 63, 64, 29), (30, 31, 76, 75), (31, 32, 146, 143), (32, 33, 120, 119), (30, 147, 149, 33), (34, 35, 151, 150), (35, 36, 88, 87), (36, 37, 154, 153), (34, 79, 80, 37), (38, 39, 92, 91), (39, 40, 159, 156), (40, 41, 116, 115), (38, 160, 161, 41), (42, 43, 165, 164), (43, 44, 104, 103), (44, 45, 168, 167), (42, 95, 96, 45), (46, 108, 109, 47), (47, 170, 172, 48), (48, 123, 124, 49), (46, 49, 173), (50, 137, 136), (52, 144, 145), (52, 162, 163), (53, 157, 158), (55, 56, 179, 178), (54, 174, 177, 57), (58, 178, 181, 59), (60, 183, 182, 61), (62, 63, 175, 174), (64, 65, 182, 185), (67, 68, 191, 190), (66, 186, 187, 69), (70, 190, 71), (72, 71, 111, 112), (72, 195, 73), (74, 195, 193, 75), (76, 199, 196, 77), (78, 79, 189, 186), (80, 81, 196, 197), (82, 200, 203, 83), (84, 205, 204, 85), (86, 204, 207, 87), (88, 211, 208, 89), (90, 208, 209, 91), (92, 213, 212, 93), (94, 95, 201, 200), (96, 97, 212, 215), (98, 216, 218, 99), (100, 220, 219, 101), (102, 219, 222, 103), (104, 224, 223, 105), (107, 108, 229, 227), (106, 223, 226, 109), (110, 111, 216), (112, 113, 227), (114, 230, 231, 115), (116, 237, 234, 117), (118, 234, 235, 119), (120, 241, 238, 121), (122, 123, 233, 230), (124, 125, 238, 239), (126, 177, 176, 127), (127, 192, 191, 128), (129, 130, 180, 179), (130, 131, 187, 188), (132, 133, 184, 183), (133, 134, 203, 202), (135, 181, 180, 136), (137, 206, 205, 138), (139, 176, 175), (139, 218, 217), (141, 185, 184, 142), (140, 142, 221, 220), (143, 144, 198, 199), (145, 146, 235, 236), (147, 193, 194, 148), (148, 240, 241, 149), (151, 207, 206, 152), (150, 152, 188, 189), (154, 197, 198, 155), (153, 155, 210, 211), (156, 157, 214, 213), (158, 159, 231, 232), (161, 162, 236, 237), (160, 209, 210, 163), (165, 222, 221, 166), (164, 166, 202, 201), (168, 215, 214, 169), (167, 169, 225, 224), (170, 226, 225, 171), (171, 232, 233, 172), (173, 228, 229), (173, 239, 240), (192, 217, 216, 190), (194, 195, 227, 228), (0, 62, 174, 54), (1, 55, 178, 58), (2, 61, 182, 65), (3, 78, 186, 66), (4, 67, 190, 70), (5, 73, 195, 74), (6, 77, 196, 81), (7, 94, 200, 82), (8, 85, 204, 86), (9, 89, 208, 90), (10, 93, 212, 97), (11, 110, 216, 98), (12, 101, 219, 102), (13, 105, 223, 106), (14, 107, 227, 113), (15, 122, 230, 114), (16, 117, 234, 118), (17, 121, 238, 125), (18, 129, 179, 56), (19, 57, 177, 126), (20, 128, 191, 68), (21, 69, 187, 131), (22, 59, 181, 135), (23, 132, 183, 60), (24, 83, 203, 134), (25, 138, 205, 84), (26, 139, 175, 63), (27, 99, 218, 139), (28, 140, 220, 100), (29, 64, 185, 141), (30, 75, 193, 147), (31, 143, 199, 76), (32, 119, 235, 146), (33, 149, 241, 120), (34, 150, 189, 79), (35, 87, 207, 151), (36, 153, 211, 88), (37, 80, 197, 154), (38, 91, 209, 160), (39, 156, 213, 92), (40, 115, 231, 159), (41, 161, 237, 116), (42, 164, 201, 95), (43, 103, 222, 165), (44, 167, 224, 104), (45, 96, 215, 168), (46, 173, 229, 108), (47, 109, 226, 170), (48, 172, 233, 123), (49, 124, 239, 173), (50, 136, 180, 130), (50, 152, 206, 137), (50, 130, 188, 152), (51, 142, 184, 133), (51, 166, 221, 142), (51, 133, 202, 166), (52, 155, 198, 144), (52, 145, 236, 162), (52, 163, 210, 155), (53, 169, 214, 157), (53, 171, 225, 169), (53, 158, 232, 171), (71, 190, 216, 111), (72, 112, 227, 195), (127, 176, 242), (127, 242, 192), (139, 242, 176), (139, 217, 242), (192, 242, 217), (148, 194, 243), (148, 243, 240), (173, 243, 228), (173, 240, 243), (194, 228, 243)])
me_cylinder_002.polygons.foreach_set('use_smooth', [True] * 262)
me_cylinder_002.polygons.foreach_set('material_index', [2, 2, 2, 2, 2, 2, 2, 2, 2, 2, 2, 2, 2, 2, 2, 2, 2, 2, 2, 2, 2, 2, 2, 2, 2, 2, 2, 2, 2, 2, 2, 2, 2, 2, 2, 2, 2, 2, 2, 2, 2, 2, 2, 2, 2, 2, 2, 2, 2, 2, 2, 2, 2, 2, 2, 2, 2, 2, 2, 2, 2, 2, 2, 2, 2, 2, 2, 2, 2, 2, 2, 2, 2, 2, 2, 2, 2, 2, 2, 2, 2, 2, 2, 2, 2, 2, 2, 2, 2, 2, 2, 2, 2, 2, 2, 2, 2, 2, 2, 2, 2, 2, 2, 2, 2, 2, 2, 2, 2, 2, 2, 2, 2, 2, 2, 2, 2, 2, 2, 2, 2, 2, 2, 2, 2, 2, 2, 2, 2, 2, 2, 2, 2, 2, 2, 2, 2, 2, 2, 2, 2, 2, 2, 2, 2, 2, 2, 2, 2, 2, 2, 2, 2, 2, 2, 2, 2, 2, 2, 2, 2, 2, 2, 2, 2, 2, 2, 2, 2, 2, 2, 2, 2, 2, 2, 2, 2, 2, 2, 2, 2, 2, 2, 2, 2, 2, 2, 2, 2, 2, 2, 2, 2, 2, 2, 2, 2, 2, 2, 2, 2, 2, 2, 2, 2, 2, 2, 2, 2, 2, 2, 2, 2, 2, 2, 2, 2, 2, 2, 2, 2, 2, 2, 2, 2, 2, 2, 2, 2, 2, 2, 2, 2, 2, 2, 2, 2, 2, 2, 2, 2, 2, 2, 2, 2, 2, 2, 2, 2, 2, 2, 2, 2, 2, 2, 2, 2, 2, 2, 2, 2, 2])
me_cylinder_002.materials.append(mat_material_003)
me_cylinder_002.materials.append(mat_material_012)
me_cylinder_002.materials.append(mat_material)
me_cylinder_002.use_remesh_preserve_volume = False
me_cylinder_002.use_remesh_preserve_attributes = False
me_cylinder_002.use_mirror_vertex_groups = False
me_cylinder_002.update()
me_cube = bpy.data.meshes.new('Cube')
me_cube.from_pydata([(-3.693, 0.4371, -1.892), (-3.071, 2.383, -0.2613), (-2.778, 2.094, -0.0238), (-3.384, 0.1303, -1.639), (-4.067, 0.3085, -1.591), (-3.422, 2.262, 0.02162), (-3.131, 1.974, 0.2583), (-3.758, 0.001684, -1.338), (-2.827, 2.273, -0.2217), (-3.377, 2.084, 0.2201), (-3.329, 2.403, -0.1865), (-2.875, 1.953, 0.1851), (-2.889, 2.335, -0.2727), (-2.765, 2.211, -0.1706), (-3.436, 2.142, 0.1717), (-3.317, 2.025, 0.2685), (-3.256, 2.429, -0.2452), (-3.402, 2.378, -0.1277), (-2.802, 1.978, 0.1262), (-2.948, 1.928, 0.2439), (-2.949, 2.325, 0.2492), (-3.046, 2.291, 0.3281), (-2.851, 2.358, 0.1708), (-3.137, 2.512, 0.09486), (-3.208, 2.451, 0.196), (-3.015, 2.52, 0.0384), (-3.128, 2.371, 0.2626), (-2.932, 2.439, 0.1045), (-3.175, 1.267, -0.7254), (-3.394, 1.192, -0.5491), (-3.356, 1.447, -0.8737), (-3.575, 1.372, -0.6973), (-2.886, 2.356, 0.1637), (-2.966, 2.328, 0.2285), (-2.952, 2.422, 0.1092), (-3.033, 2.394, 0.174), (-3.047, 2.3, 0.2932), (-3.113, 2.366, 0.2388), (-3.019, 2.488, 0.05476), (-3.099, 2.46, 0.1195), (-3.18, 2.432, 0.1843)], [], [(3, 0, 8), (9, 4, 7), (10, 0, 4), (11, 7, 3), (12, 0, 1), (8, 0, 12), (8, 13, 3), (13, 2, 3), (6, 15, 7), (15, 9, 7), (9, 14, 4), (14, 5, 4), (5, 17, 4), (17, 10, 4), (16, 0, 10), (1, 0, 16), (2, 18, 3), (18, 11, 3), (11, 19, 7), (19, 6, 7), (19, 11, 20, 21), (6, 19, 21), (11, 18, 22, 20), (18, 2, 22), (17, 5, 24), (1, 16, 25), (9, 15, 21, 26), (15, 6, 21), (14, 9, 26, 24), (5, 14, 24), (13, 8, 27, 22), (2, 13, 22), (8, 12, 25, 27), (12, 1, 25), (3, 7, 29, 28), (4, 0, 30, 31), (7, 4, 31, 29), (0, 3, 28, 30), (32, 33, 20, 22), (27, 34, 32, 22), (34, 35, 33, 32), (33, 36, 21, 20), (35, 37, 36, 33), (37, 26, 21, 36), (25, 38, 34, 27), (38, 39, 35, 34), (25, 23, 39, 38), (39, 40, 37, 35), (40, 24, 26, 37), (23, 24, 40, 39), (31, 30, 28, 29)])
me_cube.polygons.foreach_set('use_smooth', [0, 0, 0, 0, 1, 0, 0, 1, 1, 0, 0, 1, 1, 0, 0, 1, 1, 0, 0, 1, 0, 1, 0, 1, 1, 1, 0, 1, 0, 1, 0, 1, 0, 1, 0, 0, 0, 0, 0, 0, 0, 0, 0, 0, 0, 0, 0, 0, 0, 0, 0])
me_cube.polygons.foreach_set('material_index', [3, 3, 3, 3, 1, 3, 3, 1, 1, 3, 3, 1, 1, 3, 3, 1, 1, 3, 3, 1, 3, 2, 3, 2, 2, 2, 3, 2, 3, 2, 3, 2, 3, 2, 0, 0, 0, 0, 0, 0, 0, 0, 0, 0, 0, 0, 0, 0, 0, 0, 0])
_uv = me_cube.uv_layers.new(name='UVTex')
_uv.uv.foreach_set('vector', [0.0, 1.0, 0.0, 0.0, 1.0, 0.0, 0.0, 1.0, 0.0, 0.0, 1.0, 0.0, 0.0, 1.0, 0.0, 0.0, 1.0, 0.0, 0.0, 1.0, 0.0, 0.0, 1.0, 0.0, 0.0, 1.0, 0.0, 0.0, 1.0, 0.0, 0.0, 1.0, 0.0, 0.0, 1.0, 0.0, 0.0, 1.0, 0.0, 0.0, 1.0, 0.0, 0.0, 1.0, 0.0, 0.0, 1.0, 0.0, 0.0, 1.0, 0.0, 0.0, 1.0, 0.0, 0.0, 1.0, 0.0, 0.0, 1.0, 0.0, 0.0, 1.0, 0.0, 0.0, 1.0, 0.0, 0.0, 1.0, 0.0, 0.0, 1.0, 0.0, 0.0, 1.0, 0.0, 0.0, 1.0, 0.0, 0.0, 1.0, 0.0, 0.0, 1.0, 0.0, 0.0, 1.0, 0.0, 0.0, 1.0, 0.0, 0.0, 1.0, 0.0, 0.0, 1.0, 0.0, 0.0, 1.0, 0.0, 0.0, 1.0, 0.0, 0.0, 1.0, 0.0, 0.0, 1.0, 0.0, 0.0, 1.0, 0.0, 0.0, 1.0, 0.0, 0.0, 1.0, 0.0, 0.0, 1.0, 0.0, 0.0, 1.0, 0.0, 0.0, 1.0, 0.0, 1.0, 1.0, 0.0, 1.0, 0.0, 0.0, 1.0, 0.0, 0.0, 1.0, 0.0, 0.0, 1.0, 0.0, 1.0, 1.0, 0.0, 1.0, 0.0, 0.0, 1.0, 0.0, 0.0, 1.0, 0.0, 0.0, 1.0, 0.0, 0.0, 1.0, 0.0, 0.0, 1.0, 0.0, 0.0, 1.0, 0.0, 0.0, 1.0, 0.0, 1.0, 1.0, 0.0, 1.0, 0.0, 0.0, 1.0, 0.0, 0.0, 1.0, 0.0, 0.0, 1.0, 0.0, 1.0, 1.0, 0.0, 1.0, 0.0, 0.0, 1.0, 0.0, 0.0, 1.0, 0.0, 0.0, 1.0, 0.0, 1.0, 1.0, 0.0, 1.0, 0.0, 0.0, 1.0, 0.0, 0.0, 1.0, 0.0, 0.0, 1.0, 0.0, 1.0, 1.0, 0.0, 1.0, 0.0, 0.0, 1.0, 0.0, 0.0, 1.0, 0.0, 0.0, 1.0, 0.0, 1.0, 1.0, 0.0, 1.0, 0.0, 0.0, 1.0, 0.0, 1.0, 1.0, 0.0, 1.0, 0.0, 0.0, 1.0, 0.0, 1.0, 1.0, 0.0, 1.0, 0.0, 0.0, 1.0, 0.0, 1.0, 1.0, 0.0, 1.0, 0.0, 0.0, 1.0, 0.0, 1.0, 1.0, 0.0, 1.0, 0.0, 0.0, 1.0, 0.0, 1.0, 1.0, 0.0, 1.0, 0.0, 0.0, 1.0, 0.0, 1.0, 1.0, 0.0, 1.0, 0.0, 0.0, 1.0, 0.0, 1.0, 1.0, 0.0, 1.0, 0.0, 0.0, 1.0, 0.0, 1.0, 1.0, 0.0, 1.0, 0.0, 0.0, 1.0, 0.0, 1.0, 1.0, 0.0, 1.0, 0.0, 0.0, 1.0, 0.0, 1.0, 1.0, 0.0, 1.0, 0.0, 0.0, 1.0, 0.0, 1.0, 1.0, 0.0, 1.0, 0.0, 0.0, 1.0, 0.0, 1.0, 1.0, 0.0, 1.0, 0.0, 0.0, 1.0, 0.0, 1.0, 1.0, 0.0, 1.0, 0.0, 0.0, 1.0, 0.0, 1.0, 1.0, 0.0, 1.0, 0.0, 0.0, 1.0, 0.0, 1.0, 1.0, 0.0, 1.0, 0.0, 0.0, 1.0, 0.0, 1.0, 1.0])
me_cube.materials.append(mat_material_001)
me_cube.materials.append(mat_material_002)
me_cube.materials.append(mat_material_004)
me_cube.materials.append(mat_material_007)
me_cube.use_remesh_preserve_volume = False
me_cube.use_remesh_preserve_attributes = False
me_cube.use_mirror_vertex_groups = False
me_cube.update()

# ---- objects
ob_lamp_003 = bpy.data.objects.new('Lamp.003', light_lamp_002)
ob_lamp_002 = bpy.data.objects.new('Lamp.002', light_lamp_001)
ob_lamp_001 = bpy.data.objects.new('Lamp.001', light_lamp)
ob_cube_003 = bpy.data.objects.new('Cube.003', me_cube_010)
ob_cube_002 = bpy.data.objects.new('Cube.002', me_cube_008)
ob_cube_001 = bpy.data.objects.new('Cube.001', me_cube_007)
ob_tube = bpy.data.objects.new('Tube', me_tube_001)
ob_cylinder_001 = bpy.data.objects.new('Cylinder.001', me_cylinder_002)
ob_cube = bpy.data.objects.new('Cube', me_cube)
ob_lamp = bpy.data.objects.new('Lamp', light_spot)
ob_camera = bpy.data.objects.new('Camera', cam_camera)

# ---- transforms, parenting, visibility, modifiers, constraints
ob_lamp_003.location = (0.2532, -0.1033, -0.05148)
ob_lamp_003.rotation_euler = (-0.01325, -0.3519, -2.992)
ob_lamp_003.lock_rotations_4d = False
ob_lamp_003.empty_display_type = 'ARROWS'
ob_lamp_003.color = (0.0, 0.0, 0.0, 1.0)
ob_lamp_003.lineart.crease_threshold = 0.0
ob_lamp_002.location = (-0.1902, -1.206, 0.1405)
ob_lamp_002.rotation_euler = (-0.3155, -0.8895, -3.09)
ob_lamp_002.lock_rotations_4d = False
ob_lamp_002.empty_display_type = 'ARROWS'
ob_lamp_002.color = (0.0, 0.0, 0.0, 1.0)
ob_lamp_002.lineart.crease_threshold = 0.0
ob_lamp_001.location = (0.33, -1.987, 0.5856)
ob_lamp_001.rotation_euler = (-0.3155, -0.8895, -3.09)
ob_lamp_001.lock_rotations_4d = False
ob_lamp_001.empty_display_type = 'ARROWS'
ob_lamp_001.color = (0.0, 0.0, 0.0, 1.0)
ob_lamp_001.lineart.crease_threshold = 0.0
ob_cube_003.location = (-0.419, -1.846, 0.2844)
ob_cube_003.rotation_euler = (1.571, 1.568, -8.621e-06)
ob_cube_003.scale = (0.3299, 0.3299, 0.3299)
ob_cube_003.lock_rotations_4d = False
ob_cube_003.empty_display_type = 'ARROWS'
ob_cube_003.color = (0.0, 0.0, 0.0, 1.0)
ob_cube_003.lineart.crease_threshold = 0.0
ob_cube_002.location = (-0.4193, -1.848, 0.3744)
ob_cube_002.rotation_euler = (1.571, 1.568, -8.621e-06)
ob_cube_002.scale = (0.3299, 0.3299, 0.3299)
ob_cube_002.lock_rotations_4d = False
ob_cube_002.empty_display_type = 'ARROWS'
ob_cube_002.color = (0.0, 0.0, 0.0, 1.0)
ob_cube_002.lineart.crease_threshold = 0.0
ob_cube_001.location = (-0.5932, -1.973, 0.1736)
ob_cube_001.rotation_euler = (-0.2671, -1.635, 3.317)
ob_cube_001.scale = (0.4698, 0.4698, 0.4698)
ob_cube_001.lock_rotations_4d = False
ob_cube_001.empty_display_type = 'ARROWS'
ob_cube_001.color = (0.0, 0.0, 0.0, 1.0)
ob_cube_001.lineart.crease_threshold = 0.0
ob_tube.location = (0.6288, -1.023, -1.115)
ob_tube.rotation_euler = (3.523, 0.9168, 0.5407)
ob_tube.scale = (0.4698, 0.4698, 0.4698)
ob_tube.lock_rotations_4d = False
ob_tube.empty_display_type = 'ARROWS'
ob_tube.color = (0.0, 0.0, 0.0, 1.0)
ob_tube.lineart.crease_threshold = 0.0
ob_cylinder_001.location = (-0.241, -0.7141, -0.5978)
ob_cylinder_001.rotation_euler = (-8.611e-06, 1.568, -8.621e-06)
ob_cylinder_001.scale = (0.2864, 0.2852, 0.3442)
ob_cylinder_001.lock_rotations_4d = False
ob_cylinder_001.empty_display_type = 'ARROWS'
ob_cylinder_001.color = (0.0, 0.0, 0.0, 1.0)
ob_cylinder_001.lineart.crease_threshold = 0.0
ob_cube.location = (-0.8347, -0.9172, 1.513)
ob_cube.rotation_euler = (-0.8804, -0.6578, -2.835)
ob_cube.scale = (0.4698, 0.4698, 0.4698)
ob_cube.lock_rotations_4d = False
ob_cube.empty_display_type = 'ARROWS'
ob_cube.color = (0.0, 0.0, 0.0, 1.0)
ob_cube.lineart.crease_threshold = 0.0
ob_lamp.location = (2.784, 0.3389, 0.01525)
ob_lamp.rotation_euler = (2.201, -0.295, 1.629)
ob_lamp.scale = (0.4698, 0.4698, 0.4698)
ob_lamp.lock_rotations_4d = False
ob_lamp.empty_display_type = 'ARROWS'
ob_lamp.color = (0.0, 0.0, 0.0, 0.0)
ob_lamp.lineart.crease_threshold = 0.0
ob_camera.location = (2.525, -3.191, -1.585)
ob_camera.rotation_euler = (2.686, 0.7559, 1.583)
ob_camera.scale = (0.4698, 0.4698, 0.4698)
ob_camera.lock_rotations_4d = False
ob_camera.empty_display_type = 'ARROWS'
ob_camera.color = (0.0, 0.0, 0.0, 0.0)
ob_camera.display_type = 'WIRE'
ob_camera.lineart.crease_threshold = 0.0

# ---- collection membership
col_collection_1.objects.link(ob_lamp_003)
col_collection_1.objects.link(ob_lamp_002)
col_collection_1.objects.link(ob_lamp_001)
col_collection_1.objects.link(ob_cube_003)
col_collection_1.objects.link(ob_cube_002)
col_collection_1.objects.link(ob_cube_001)
col_collection_1.objects.link(ob_tube)
col_collection_1.objects.link(ob_cylinder_001)
col_collection_1.objects.link(ob_cube)
col_collection_1.objects.link(ob_lamp)
col_collection_1.objects.link(ob_camera)

# ---- scene / render settings (as saved in the file)
scene.camera = ob_camera
scene.frame_start = 1; scene.frame_end = 250; scene.frame_set(3)
scene.render.engine = 'BLENDER_EEVEE_NEXT'
scene.render.image_settings.file_format = 'JPEG'
scene.render.image_settings.color_mode = 'RGB'
scene.render.image_settings.compression = 90
scene.render.resolution_x = 800
scene.render.resolution_y = 600
scene.render.pixel_aspect_x = 100.0
scene.render.pixel_aspect_y = 100.0
scene.render.fps = 25
scene.render.dither_intensity = 0.0
scene.render.use_compositing = False
scene.render.use_sequencer = False
scene.render.bake_margin = 2
scene.render.bake_bias = 0.0
scene.render.use_stamp_time = False
scene.render.use_stamp_date = False
scene.render.use_stamp_frame = False
scene.render.use_stamp_camera = False
scene.render.use_stamp_scene = False
scene.render.use_stamp_filename = False
scene.render.use_stamp_render_time = False
scene.render.stamp_font_size = 0
scene.cycles.use_denoising = False
scene.cycles.samples = 10
scene.cycles.sampling_pattern = 'TABULATED_SOBOL'
scene.cycles.light_sampling_threshold = 0.0
scene.cycles.use_adaptive_sampling = False
scene.cycles.use_light_tree = False
scene.cycles.blur_glossy = 0.0
scene.cycles.volume_bounces = 1
scene.cycles.pixel_filter_type = 'GAUSSIAN'
scene.cycles.sample_clamp_indirect = 0.0
scene.view_settings.view_transform = 'Raw'
bpy.context.view_layer.update()

